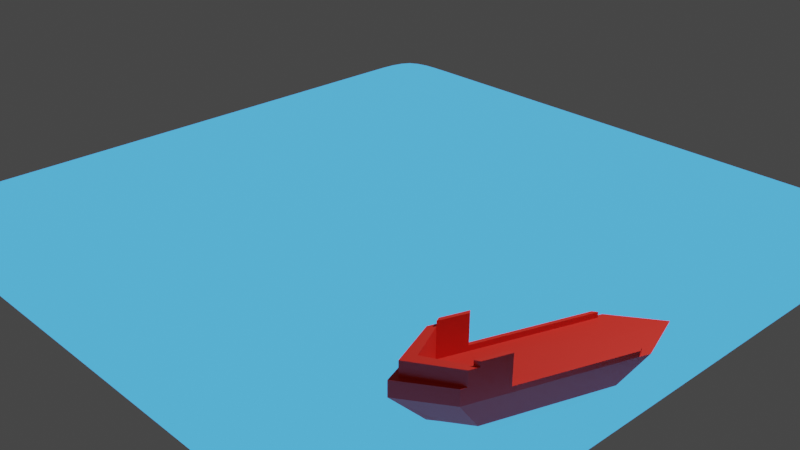 # Source: efek_air_dan_perahu.blend  (saved by Blender 2.92.15; exported with 4.5.12 LTS)
import bpy
from mathutils import Matrix  # noqa: F401  (used for matrix-valued properties, if any)

bpy.ops.wm.read_factory_settings(use_empty=True)
scene = bpy.context.scene
scene.name = 'Scene'

# ---- collections
col_collection = bpy.data.collections.new('Collection'); scene.collection.children.link(col_collection)

# ---- materials (node trees are filled in below, after node groups)
mat_air = bpy.data.materials.new('air')
mat_air.use_transparent_shadow = False
mat_material_001 = bpy.data.materials.new('Material.001')
mat_material_001.use_transparent_shadow = False
mat_material = bpy.data.materials.new('Material')
mat_material.use_transparent_shadow = False

# ---- material node trees
mat_air.use_nodes = True; mat_air.node_tree.nodes.clear()
_N = mat_air.node_tree.nodes; _L = mat_air.node_tree.links
n0 = _N.new('ShaderNodeBsdfPrincipled'); n0.name = 'Principled BSDF'; n0.location = (10, 300)
n0.distribution = 'GGX'
n0.subsurface_method = 'BURLEY'
n0.inputs[0].default_value = (0.01631, 0.04339, 0.4869, 1.0)
n0.inputs[2].default_value = 0.15
n0.inputs[3].default_value = 1.45
n0.inputs[18].default_value = 1.0
n0.inputs[27].default_value = (0.07126, 0.4639, 1.0, 1.0)
n0.inputs[28].default_value = 1.0
n1 = _N.new('ShaderNodeOutputMaterial'); n1.name = 'Material Output'; n1.location = (300, 300)
_L.new(n0.outputs[0], n1.inputs[0])
n1.is_active_output = True
mat_material_001.use_nodes = True; mat_material_001.node_tree.nodes.clear()
_N = mat_material_001.node_tree.nodes; _L = mat_material_001.node_tree.links
n0 = _N.new('ShaderNodeBsdfPrincipled'); n0.name = 'Principled BSDF'; n0.location = (10, 300)
n0.distribution = 'GGX'
n0.subsurface_method = 'BURLEY'
n0.inputs[0].default_value = (0.8, 0.02655, 0.01561, 1.0)
n0.inputs[3].default_value = 1.45
n0.inputs[27].default_value = (0.0, 0.0, 0.0, 1.0)
n0.inputs[28].default_value = 1.0
n1 = _N.new('ShaderNodeOutputMaterial'); n1.name = 'Material Output'; n1.location = (300, 300)
_L.new(n0.outputs[0], n1.inputs[0])
n1.is_active_output = True
mat_material.use_nodes = True; mat_material.node_tree.nodes.clear()
_N = mat_material.node_tree.nodes; _L = mat_material.node_tree.links
n0 = _N.new('ShaderNodeBsdfPrincipled'); n0.name = 'Principled BSDF'; n0.location = (10, 300)
n0.distribution = 'GGX'
n0.subsurface_method = 'BURLEY'
n0.inputs[3].default_value = 1.45
n0.inputs[27].default_value = (0.3393, 0.6786, 0.5622, 1.0)
n0.inputs[28].default_value = 1.0
n1 = _N.new('ShaderNodeOutputMaterial'); n1.name = 'Material Output'; n1.location = (300, 300)
_L.new(n0.outputs[0], n1.inputs[0])
n1.is_active_output = True

# ---- world
world_world = bpy.data.worlds.new('World'); scene.world = world_world
world_world.use_nodes = True; world_world.node_tree.nodes.clear()
_N = world_world.node_tree.nodes; _L = world_world.node_tree.links
n0 = _N.new('ShaderNodeOutputWorld'); n0.name = 'World Output'; n0.location = (300, 300)
n1 = _N.new('ShaderNodeBackground'); n1.name = 'Background'; n1.location = (10, 300)
n1.inputs[0].default_value = (0.05088, 0.05088, 0.05088, 1.0)
_L.new(n1.outputs[0], n0.inputs[0])
n0.is_active_output = True
world_world.color = (0.05088, 0.05088, 0.05088)
world_world.use_sun_shadow = False
world_world.sun_shadow_jitter_overblur = 0.0

# ---- cameras
cam_camera = bpy.data.cameras.new('Camera')
cam_camera.clip_end = 100.0
cam_camera.ortho_scale = 7.314

# ---- lights
light_light = bpy.data.lights.new('Light', 'POINT')
light_light.transmission_factor = 0.0
light_light.energy = 1000.0
light_light.shadow_soft_size = 0.1
light_light.shadow_maximum_resolution = 0.006
light_light.use_absolute_resolution = True

# ---- meshes
me_plane = bpy.data.meshes.new('Plane')
me_plane.from_pydata([(-1.0, -1.0, 0.0), (1.0, -1.0, 0.0), (-1.0, 1.0, 0.0), (1.0, 1.0, 0.0), (-1.0, 0.8182, 0.0), (-1.0, 0.6364, 0.0), (-1.0, 0.4545, 0.0), (-1.0, 0.2727, 0.0), (-1.0, 0.09091, 0.0), (-1.0, -0.09091, 0.0), (-1.0, -0.2727, 0.0), (-1.0, -0.4545, 0.0), (-1.0, -0.6364, 0.0), (-1.0, -0.8182, 0.0), (-0.8182, -1.0, 0.0), (-0.6364, -1.0, 0.0), (-0.4545, -1.0, 0.0), (-0.2727, -1.0, 0.0), (-0.09091, -1.0, 0.0), (0.09091, -1.0, 0.0), (0.2727, -1.0, 0.0), (0.4545, -1.0, 0.0), (0.6364, -1.0, 0.0), (0.8182, -1.0, 0.0), (1.0, -0.8182, 0.0), (1.0, -0.6364, 0.0), (1.0, -0.4545, 0.0), (1.0, -0.2727, 0.0), (1.0, -0.09091, 0.0), (1.0, 0.09091, 0.0), (1.0, 0.2727, 0.0), (1.0, 0.4545, 0.0), (1.0, 0.6364, 0.0), (1.0, 0.8182, 0.0), (0.8182, 1.0, 0.0), (0.6364, 1.0, 0.0), (0.4545, 1.0, 0.0), (0.2727, 1.0, 0.0), (0.09091, 1.0, 0.0), (-0.09091, 1.0, 0.0), (-0.2727, 1.0, 0.0), (-0.4545, 1.0, 0.0), (-0.6364, 1.0, 0.0), (-0.8182, 1.0, 0.0), (-0.8182, -0.8182, 0.0), (-0.8182, -0.6364, 0.0), (-0.8182, -0.4545, 0.0), (-0.8182, -0.2727, 0.0), (-0.8182, -0.09091, 0.0), (-0.8182, 0.09091, 0.0), (-0.8182, 0.2727, 0.0), (-0.8182, 0.4545, 0.0), (-0.8182, 0.6364, 0.0), (-0.8182, 0.8182, 0.0), (-0.6364, -0.8182, 0.0), (-0.6364, -0.6364, 0.0), (-0.6364, -0.4545, 0.0), (-0.6364, -0.2727, 0.0), (-0.6364, -0.09091, 0.0), (-0.6364, 0.09091, 0.0), (-0.6364, 0.2727, 0.0), (-0.6364, 0.4545, 0.0), (-0.6364, 0.6364, 0.0), (-0.6364, 0.8182, 0.0), (-0.4545, -0.8182, 0.0), (-0.4545, -0.6364, 0.0), (-0.4545, -0.4545, 0.0), (-0.4545, -0.2727, 0.0), (-0.4545, -0.09091, 0.0), (-0.4545, 0.09091, 0.0), (-0.4545, 0.2727, 0.0), (-0.4545, 0.4545, 0.0), (-0.4545, 0.6364, 0.0), (-0.4545, 0.8182, 0.0), (-0.2727, -0.8182, 0.0), (-0.2727, -0.6364, 0.0), (-0.2727, -0.4545, 0.0), (-0.2727, -0.2727, 0.0), (-0.2727, -0.09091, 0.0), (-0.2727, 0.09091, 0.0), (-0.2727, 0.2727, 0.0), (-0.2727, 0.4545, 0.0), (-0.2727, 0.6364, 0.0), (-0.2727, 0.8182, 0.0), (-0.09091, -0.8182, 0.0), (-0.09091, -0.6364, 0.0), (-0.09091, -0.4545, 0.0), (-0.09091, -0.2727, 0.0), (-0.09091, -0.09091, 0.0), (-0.09091, 0.09091, 0.0), (-0.09091, 0.2727, 0.0), (-0.09091, 0.4545, 0.0), (-0.09091, 0.6364, 0.0), (-0.09091, 0.8182, 0.0), (0.09091, -0.8182, 0.0), (0.09091, -0.6364, 0.0), (0.09091, -0.4545, 0.0), (0.09091, -0.2727, 0.0), (0.09091, -0.09091, 0.0), (0.09091, 0.09091, 0.0), (0.09091, 0.2727, 0.0), (0.09091, 0.4545, 0.0), (0.09091, 0.6364, 0.0), (0.09091, 0.8182, 0.0), (0.2727, -0.8182, 0.0), (0.2727, -0.6364, 0.0), (0.2727, -0.4545, 0.0), (0.2727, -0.2727, 0.0), (0.2727, -0.09091, 0.0), (0.2727, 0.09091, 0.0), (0.2727, 0.2727, 0.0), (0.2727, 0.4545, 0.0), (0.2727, 0.6364, 0.0), (0.2727, 0.8182, 0.0), (0.4545, -0.8182, 0.0), (0.4545, -0.6364, 0.0), (0.4545, -0.4545, 0.0), (0.4545, -0.2727, 0.0), (0.4545, -0.09091, 0.0), (0.4545, 0.09091, 0.0), (0.4545, 0.2727, 0.0), (0.4545, 0.4545, 0.0), (0.4545, 0.6364, 0.0), (0.4545, 0.8182, 0.0), (0.6364, -0.8182, 0.0), (0.6364, -0.6364, 0.0), (0.6364, -0.4545, 0.0), (0.6364, -0.2727, 0.0), (0.6364, -0.09091, 0.0), (0.6364, 0.09091, 0.0), (0.6364, 0.2727, 0.0), (0.6364, 0.4545, 0.0), (0.6364, 0.6364, 0.0), (0.6364, 0.8182, 0.0), (0.8182, -0.8182, 0.0), (0.8182, -0.6364, 0.0), (0.8182, -0.4545, 0.0), (0.8182, -0.2727, 0.0), (0.8182, -0.09091, 0.0), (0.8182, 0.09091, 0.0), (0.8182, 0.2727, 0.0), (0.8182, 0.4545, 0.0), (0.8182, 0.6364, 0.0), (0.8182, 0.8182, 0.0)], [], [(143, 33, 3, 34), (4, 53, 43, 2), (53, 63, 42, 43), (63, 73, 41, 42), (73, 83, 40, 41), (83, 93, 39, 40), (93, 103, 38, 39), (103, 113, 37, 38), (113, 123, 36, 37), (123, 133, 35, 36), (133, 143, 34, 35), (0, 14, 44, 13), (13, 44, 45, 12), (12, 45, 46, 11), (11, 46, 47, 10), (10, 47, 48, 9), (9, 48, 49, 8), (8, 49, 50, 7), (7, 50, 51, 6), (6, 51, 52, 5), (5, 52, 53, 4), (14, 15, 54, 44), (44, 54, 55, 45), (45, 55, 56, 46), (46, 56, 57, 47), (47, 57, 58, 48), (48, 58, 59, 49), (49, 59, 60, 50), (50, 60, 61, 51), (51, 61, 62, 52), (52, 62, 63, 53), (15, 16, 64, 54), (54, 64, 65, 55), (55, 65, 66, 56), (56, 66, 67, 57), (57, 67, 68, 58), (58, 68, 69, 59), (59, 69, 70, 60), (60, 70, 71, 61), (61, 71, 72, 62), (62, 72, 73, 63), (16, 17, 74, 64), (64, 74, 75, 65), (65, 75, 76, 66), (66, 76, 77, 67), (67, 77, 78, 68), (68, 78, 79, 69), (69, 79, 80, 70), (70, 80, 81, 71), (71, 81, 82, 72), (72, 82, 83, 73), (17, 18, 84, 74), (74, 84, 85, 75), (75, 85, 86, 76), (76, 86, 87, 77), (77, 87, 88, 78), (78, 88, 89, 79), (79, 89, 90, 80), (80, 90, 91, 81), (81, 91, 92, 82), (82, 92, 93, 83), (18, 19, 94, 84), (84, 94, 95, 85), (85, 95, 96, 86), (86, 96, 97, 87), (87, 97, 98, 88), (88, 98, 99, 89), (89, 99, 100, 90), (90, 100, 101, 91), (91, 101, 102, 92), (92, 102, 103, 93), (19, 20, 104, 94), (94, 104, 105, 95), (95, 105, 106, 96), (96, 106, 107, 97), (97, 107, 108, 98), (98, 108, 109, 99), (99, 109, 110, 100), (100, 110, 111, 101), (101, 111, 112, 102), (102, 112, 113, 103), (20, 21, 114, 104), (104, 114, 115, 105), (105, 115, 116, 106), (106, 116, 117, 107), (107, 117, 118, 108), (108, 118, 119, 109), (109, 119, 120, 110), (110, 120, 121, 111), (111, 121, 122, 112), (112, 122, 123, 113), (21, 22, 124, 114), (114, 124, 125, 115), (115, 125, 126, 116), (116, 126, 127, 117), (117, 127, 128, 118), (118, 128, 129, 119), (119, 129, 130, 120), (120, 130, 131, 121), (121, 131, 132, 122), (122, 132, 133, 123), (22, 23, 134, 124), (124, 134, 135, 125), (125, 135, 136, 126), (126, 136, 137, 127), (127, 137, 138, 128), (128, 138, 139, 129), (129, 139, 140, 130), (130, 140, 141, 131), (131, 141, 142, 132), (132, 142, 143, 133), (23, 1, 24, 134), (134, 24, 25, 135), (135, 25, 26, 136), (136, 26, 27, 137), (137, 27, 28, 138), (138, 28, 29, 139), (139, 29, 30, 140), (140, 30, 31, 141), (141, 31, 32, 142), (142, 32, 33, 143)])
me_plane.polygons.foreach_set('use_smooth', [True] * 121)
_uv = me_plane.uv_layers.new(name='UVMap')
_uv.uv.foreach_set('vector', [0.9091, 0.9091, 1.0, 0.9091, 1.0, 1.0, 0.9091, 1.0, 0.0, 0.9091, 0.09091, 0.9091, 0.09091, 1.0, 0.0, 1.0, 0.09091, 0.9091, 0.1818, 0.9091, 0.1818, 1.0, 0.09091, 1.0, 0.1818, 0.9091, 0.2727, 0.9091, 0.2727, 1.0, 0.1818, 1.0, 0.2727, 0.9091, 0.3636, 0.9091, 0.3636, 1.0, 0.2727, 1.0, 0.3636, 0.9091, 0.4545, 0.9091, 0.4545, 1.0, 0.3636, 1.0, 0.4545, 0.9091, 0.5455, 0.9091, 0.5455, 1.0, 0.4545, 1.0, 0.5455, 0.9091, 0.6364, 0.9091, 0.6364, 1.0, 0.5455, 1.0, 0.6364, 0.9091, 0.7273, 0.9091, 0.7273, 1.0, 0.6364, 1.0, 0.7273, 0.9091, 0.8182, 0.9091, 0.8182, 1.0, 0.7273, 1.0, 0.8182, 0.9091, 0.9091, 0.9091, 0.9091, 1.0, 0.8182, 1.0, 0.0, 0.0, 0.09091, 0.0, 0.09091, 0.09091, 0.0, 0.09091, 0.0, 0.09091, 0.09091, 0.09091, 0.09091, 0.1818, 0.0, 0.1818, 0.0, 0.1818, 0.09091, 0.1818, 0.09091, 0.2727, 0.0, 0.2727, 0.0, 0.2727, 0.09091, 0.2727, 0.09091, 0.3636, 0.0, 0.3636, 0.0, 0.3636, 0.09091, 0.3636, 0.09091, 0.4545, 0.0, 0.4545, 0.0, 0.4545, 0.09091, 0.4545, 0.09091, 0.5455, 0.0, 0.5455, 0.0, 0.5455, 0.09091, 0.5455, 0.09091, 0.6364, 0.0, 0.6364, 0.0, 0.6364, 0.09091, 0.6364, 0.09091, 0.7273, 0.0, 0.7273, 0.0, 0.7273, 0.09091, 0.7273, 0.09091, 0.8182, 0.0, 0.8182, 0.0, 0.8182, 0.09091, 0.8182, 0.09091, 0.9091, 0.0, 0.9091, 0.09091, 0.0, 0.1818, 0.0, 0.1818, 0.09091, 0.09091, 0.09091, 0.09091, 0.09091, 0.1818, 0.09091, 0.1818, 0.1818, 0.09091, 0.1818, 0.09091, 0.1818, 0.1818, 0.1818, 0.1818, 0.2727, 0.09091, 0.2727, 0.09091, 0.2727, 0.1818, 0.2727, 0.1818, 0.3636, 0.09091, 0.3636, 0.09091, 0.3636, 0.1818, 0.3636, 0.1818, 0.4545, 0.09091, 0.4545, 0.09091, 0.4545, 0.1818, 0.4545, 0.1818, 0.5455, 0.09091, 0.5455, 0.09091, 0.5455, 0.1818, 0.5455, 0.1818, 0.6364, 0.09091, 0.6364, 0.09091, 0.6364, 0.1818, 0.6364, 0.1818, 0.7273, 0.09091, 0.7273, 0.09091, 0.7273, 0.1818, 0.7273, 0.1818, 0.8182, 0.09091, 0.8182, 0.09091, 0.8182, 0.1818, 0.8182, 0.1818, 0.9091, 0.09091, 0.9091, 0.1818, 0.0, 0.2727, 0.0, 0.2727, 0.09091, 0.1818, 0.09091, 0.1818, 0.09091, 0.2727, 0.09091, 0.2727, 0.1818, 0.1818, 0.1818, 0.1818, 0.1818, 0.2727, 0.1818, 0.2727, 0.2727, 0.1818, 0.2727, 0.1818, 0.2727, 0.2727, 0.2727, 0.2727, 0.3636, 0.1818, 0.3636, 0.1818, 0.3636, 0.2727, 0.3636, 0.2727, 0.4545, 0.1818, 0.4545, 0.1818, 0.4545, 0.2727, 0.4545, 0.2727, 0.5455, 0.1818, 0.5455, 0.1818, 0.5455, 0.2727, 0.5455, 0.2727, 0.6364, 0.1818, 0.6364, 0.1818, 0.6364, 0.2727, 0.6364, 0.2727, 0.7273, 0.1818, 0.7273, 0.1818, 0.7273, 0.2727, 0.7273, 0.2727, 0.8182, 0.1818, 0.8182, 0.1818, 0.8182, 0.2727, 0.8182, 0.2727, 0.9091, 0.1818, 0.9091, 0.2727, 0.0, 0.3636, 0.0, 0.3636, 0.09091, 0.2727, 0.09091, 0.2727, 0.09091, 0.3636, 0.09091, 0.3636, 0.1818, 0.2727, 0.1818, 0.2727, 0.1818, 0.3636, 0.1818, 0.3636, 0.2727, 0.2727, 0.2727, 0.2727, 0.2727, 0.3636, 0.2727, 0.3636, 0.3636, 0.2727, 0.3636, 0.2727, 0.3636, 0.3636, 0.3636, 0.3636, 0.4545, 0.2727, 0.4545, 0.2727, 0.4545, 0.3636, 0.4545, 0.3636, 0.5455, 0.2727, 0.5455, 0.2727, 0.5455, 0.3636, 0.5455, 0.3636, 0.6364, 0.2727, 0.6364, 0.2727, 0.6364, 0.3636, 0.6364, 0.3636, 0.7273, 0.2727, 0.7273, 0.2727, 0.7273, 0.3636, 0.7273, 0.3636, 0.8182, 0.2727, 0.8182, 0.2727, 0.8182, 0.3636, 0.8182, 0.3636, 0.9091, 0.2727, 0.9091, 0.3636, 0.0, 0.4545, 0.0, 0.4545, 0.09091, 0.3636, 0.09091, 0.3636, 0.09091, 0.4545, 0.09091, 0.4545, 0.1818, 0.3636, 0.1818, 0.3636, 0.1818, 0.4545, 0.1818, 0.4545, 0.2727, 0.3636, 0.2727, 0.3636, 0.2727, 0.4545, 0.2727, 0.4545, 0.3636, 0.3636, 0.3636, 0.3636, 0.3636, 0.4545, 0.3636, 0.4545, 0.4545, 0.3636, 0.4545, 0.3636, 0.4545, 0.4545, 0.4545, 0.4545, 0.5455, 0.3636, 0.5455, 0.3636, 0.5455, 0.4545, 0.5455, 0.4545, 0.6364, 0.3636, 0.6364, 0.3636, 0.6364, 0.4545, 0.6364, 0.4545, 0.7273, 0.3636, 0.7273, 0.3636, 0.7273, 0.4545, 0.7273, 0.4545, 0.8182, 0.3636, 0.8182, 0.3636, 0.8182, 0.4545, 0.8182, 0.4545, 0.9091, 0.3636, 0.9091, 0.4545, 0.0, 0.5455, 0.0, 0.5455, 0.09091, 0.4545, 0.09091, 0.4545, 0.09091, 0.5455, 0.09091, 0.5455, 0.1818, 0.4545, 0.1818, 0.4545, 0.1818, 0.5455, 0.1818, 0.5455, 0.2727, 0.4545, 0.2727, 0.4545, 0.2727, 0.5455, 0.2727, 0.5455, 0.3636, 0.4545, 0.3636, 0.4545, 0.3636, 0.5455, 0.3636, 0.5455, 0.4545, 0.4545, 0.4545, 0.4545, 0.4545, 0.5455, 0.4545, 0.5455, 0.5455, 0.4545, 0.5455, 0.4545, 0.5455, 0.5455, 0.5455, 0.5455, 0.6364, 0.4545, 0.6364, 0.4545, 0.6364, 0.5455, 0.6364, 0.5455, 0.7273, 0.4545, 0.7273, 0.4545, 0.7273, 0.5455, 0.7273, 0.5455, 0.8182, 0.4545, 0.8182, 0.4545, 0.8182, 0.5455, 0.8182, 0.5455, 0.9091, 0.4545, 0.9091, 0.5455, 0.0, 0.6364, 0.0, 0.6364, 0.09091, 0.5455, 0.09091, 0.5455, 0.09091, 0.6364, 0.09091, 0.6364, 0.1818, 0.5455, 0.1818, 0.5455, 0.1818, 0.6364, 0.1818, 0.6364, 0.2727, 0.5455, 0.2727, 0.5455, 0.2727, 0.6364, 0.2727, 0.6364, 0.3636, 0.5455, 0.3636, 0.5455, 0.3636, 0.6364, 0.3636, 0.6364, 0.4545, 0.5455, 0.4545, 0.5455, 0.4545, 0.6364, 0.4545, 0.6364, 0.5455, 0.5455, 0.5455, 0.5455, 0.5455, 0.6364, 0.5455, 0.6364, 0.6364, 0.5455, 0.6364, 0.5455, 0.6364, 0.6364, 0.6364, 0.6364, 0.7273, 0.5455, 0.7273, 0.5455, 0.7273, 0.6364, 0.7273, 0.6364, 0.8182, 0.5455, 0.8182, 0.5455, 0.8182, 0.6364, 0.8182, 0.6364, 0.9091, 0.5455, 0.9091, 0.6364, 0.0, 0.7273, 0.0, 0.7273, 0.09091, 0.6364, 0.09091, 0.6364, 0.09091, 0.7273, 0.09091, 0.7273, 0.1818, 0.6364, 0.1818, 0.6364, 0.1818, 0.7273, 0.1818, 0.7273, 0.2727, 0.6364, 0.2727, 0.6364, 0.2727, 0.7273, 0.2727, 0.7273, 0.3636, 0.6364, 0.3636, 0.6364, 0.3636, 0.7273, 0.3636, 0.7273, 0.4545, 0.6364, 0.4545, 0.6364, 0.4545, 0.7273, 0.4545, 0.7273, 0.5455, 0.6364, 0.5455, 0.6364, 0.5455, 0.7273, 0.5455, 0.7273, 0.6364, 0.6364, 0.6364, 0.6364, 0.6364, 0.7273, 0.6364, 0.7273, 0.7273, 0.6364, 0.7273, 0.6364, 0.7273, 0.7273, 0.7273, 0.7273, 0.8182, 0.6364, 0.8182, 0.6364, 0.8182, 0.7273, 0.8182, 0.7273, 0.9091, 0.6364, 0.9091, 0.7273, 0.0, 0.8182, 0.0, 0.8182, 0.09091, 0.7273, 0.09091, 0.7273, 0.09091, 0.8182, 0.09091, 0.8182, 0.1818, 0.7273, 0.1818, 0.7273, 0.1818, 0.8182, 0.1818, 0.8182, 0.2727, 0.7273, 0.2727, 0.7273, 0.2727, 0.8182, 0.2727, 0.8182, 0.3636, 0.7273, 0.3636, 0.7273, 0.3636, 0.8182, 0.3636, 0.8182, 0.4545, 0.7273, 0.4545, 0.7273, 0.4545, 0.8182, 0.4545, 0.8182, 0.5455, 0.7273, 0.5455, 0.7273, 0.5455, 0.8182, 0.5455, 0.8182, 0.6364, 0.7273, 0.6364, 0.7273, 0.6364, 0.8182, 0.6364, 0.8182, 0.7273, 0.7273, 0.7273, 0.7273, 0.7273, 0.8182, 0.7273, 0.8182, 0.8182, 0.7273, 0.8182, 0.7273, 0.8182, 0.8182, 0.8182, 0.8182, 0.9091, 0.7273, 0.9091, 0.8182, 0.0, 0.9091, 0.0, 0.9091, 0.09091, 0.8182, 0.09091, 0.8182, 0.09091, 0.9091, 0.09091, 0.9091, 0.1818, 0.8182, 0.1818, 0.8182, 0.1818, 0.9091, 0.1818, 0.9091, 0.2727, 0.8182, 0.2727, 0.8182, 0.2727, 0.9091, 0.2727, 0.9091, 0.3636, 0.8182, 0.3636, 0.8182, 0.3636, 0.9091, 0.3636, 0.9091, 0.4545, 0.8182, 0.4545, 0.8182, 0.4545, 0.9091, 0.4545, 0.9091, 0.5455, 0.8182, 0.5455, 0.8182, 0.5455, 0.9091, 0.5455, 0.9091, 0.6364, 0.8182, 0.6364, 0.8182, 0.6364, 0.9091, 0.6364, 0.9091, 0.7273, 0.8182, 0.7273, 0.8182, 0.7273, 0.9091, 0.7273, 0.9091, 0.8182, 0.8182, 0.8182, 0.8182, 0.8182, 0.9091, 0.8182, 0.9091, 0.9091, 0.8182, 0.9091, 0.9091, 0.0, 1.0, 0.0, 1.0, 0.09091, 0.9091, 0.09091, 0.9091, 0.09091, 1.0, 0.09091, 1.0, 0.1818, 0.9091, 0.1818, 0.9091, 0.1818, 1.0, 0.1818, 1.0, 0.2727, 0.9091, 0.2727, 0.9091, 0.2727, 1.0, 0.2727, 1.0, 0.3636, 0.9091, 0.3636, 0.9091, 0.3636, 1.0, 0.3636, 1.0, 0.4545, 0.9091, 0.4545, 0.9091, 0.4545, 1.0, 0.4545, 1.0, 0.5455, 0.9091, 0.5455, 0.9091, 0.5455, 1.0, 0.5455, 1.0, 0.6364, 0.9091, 0.6364, 0.9091, 0.6364, 1.0, 0.6364, 1.0, 0.7273, 0.9091, 0.7273, 0.9091, 0.7273, 1.0, 0.7273, 1.0, 0.8182, 0.9091, 0.8182, 0.9091, 0.8182, 1.0, 0.8182, 1.0, 0.9091, 0.9091, 0.9091])
me_plane.materials.append(mat_air)
me_plane.use_remesh_fix_poles = True
me_plane.use_remesh_preserve_attributes = False
me_plane.use_mirror_vertex_groups = False
me_plane.update()
me_cube_001 = bpy.data.meshes.new('Cube.001')
me_cube_001.from_pydata([(-0.4568, -2.326, -0.8917), (-1.0, -3.591, 0.904), (-0.4568, 0.07362, -0.871), (-1.0, 1.512, 0.8587), (0.4568, -2.326, -0.8917), (1.0, -3.591, 0.904), (0.4568, 0.07362, -0.871), (1.0, 1.512, 0.8587), (0.0, 0.6676, -0.871), (0.0, 2.832, 0.8587), (0.0, -2.952, -0.8917), (0.0, -4.867, 0.904), (-0.4568, -2.243, -0.891), (-1.0, -3.415, 0.9024), (0.4568, -2.243, -0.891), (1.0, -3.415, 0.9024), (0.0, -4.601, 0.9024), (0.0, -2.827, -0.891), (-1.0, 1.18, 0.8617), (0.4568, -0.08244, -0.8724), (-0.4568, -0.08244, -0.8724), (1.0, 1.18, 0.8617), (0.0, 2.331, 0.8617), (0.0, 0.4322, -0.8724), (-0.4568, -1.71, -0.8864), (1.0, -2.282, 0.8924), (0.0, -2.892, 0.8924), (0.0, -2.023, -0.8864), (-1.0, -2.282, 0.8924), (0.4568, -1.71, -0.8864), (1.0, -3.412, 1.364), (1.0, -3.588, 1.365), (0.0, -4.864, 1.365), (-1.0, -3.588, 1.365), (0.0, -4.598, 1.364), (-1.0, -3.412, 1.364), (0.8852, 1.664, 0.8587), (0.4044, -2.397, -0.8917), (0.4044, 0.1418, -0.871), (0.8852, -3.737, 0.904), (0.8852, -3.551, 0.9024), (0.4044, -2.31, -0.891), (0.4044, -0.02335, -0.8724), (0.8852, 1.313, 0.8617), (0.4044, -1.746, -0.8864), (0.8852, -2.352, 0.8924), (0.8852, -3.734, 1.365), (0.8852, -3.548, 1.364), (-0.4079, 0.1373, -0.871), (-0.8929, -3.728, 0.904), (-0.8929, 1.654, 0.8587), (-0.4079, -2.393, -0.8917), (-0.4079, -2.305, -0.891), (-0.8929, -3.542, 0.9024), (-0.8929, 1.304, 0.8617), (-0.4079, -0.02729, -0.8724), (-0.8929, -2.347, 0.8924), (-0.4079, -1.744, -0.8864), (-0.8929, -3.724, 1.365), (-0.8929, -3.539, 1.364), (-1.0, -2.281, 1.058), (-1.0, 1.182, 1.027), (0.8852, 1.314, 1.027), (1.0, 1.182, 1.027), (1.0, -2.281, 1.058), (0.8852, -2.351, 1.058), (-0.8929, 1.305, 1.027), (-0.8929, -2.346, 1.058), (-1.0, 0.2511, 0.8699), (0.4568, -0.5193, -0.8761), (-0.4568, -0.5193, -0.8761), (1.0, 0.2511, 0.8699), (0.0, 0.929, 0.8699), (0.0, -0.2269, -0.8761), (0.8852, 0.3289, 0.8699), (0.4044, -0.4858, -0.8761), (-0.4079, -0.488, -0.8761), (-0.8929, 0.3238, 0.8699), (-1.0, 0.2526, 1.035), (1.0, 0.2526, 1.035), (0.8852, 0.3304, 1.035), (-0.8929, 0.3252, 1.035), (-0.4568, -2.098, -0.8898), (1.0, -3.107, 0.8997), (0.0, -4.137, 0.8997), (0.0, -2.609, -0.8898), (-1.0, -3.107, 0.8997), (0.4568, -2.098, -0.8898), (0.4044, -2.157, -0.8898), (0.8852, -3.226, 0.8997), (-0.8929, -3.218, 0.8997), (-0.4079, -2.153, -0.8898), (1.0, -3.1, 1.8), (1.0, -3.408, 1.803), (6.704e-06, -4.13, 1.8), (6.704e-06, -4.594, 1.803), (0.8852, -3.544, 1.803), (-0.8929, -3.535, 1.803), (0.8852, -3.219, 1.8), (-1.0, -3.408, 1.803), (-0.8929, -3.211, 1.8), (-1.0, -3.1, 1.8), (-1.0, -3.098, 1.947), (-1.0, -2.273, 1.939), (0.8852, -2.343, 1.939), (1.0, -2.273, 1.939), (-0.8928, -2.338, 1.939), (1.0, -3.098, 1.947), (0.8852, -3.217, 1.947), (-0.8929, -3.209, 1.947)], [], [(20, 18, 3, 2), (38, 36, 7, 6), (14, 15, 5, 4), (51, 49, 1, 0), (41, 14, 4, 37), (40, 16, 34, 47), (49, 11, 32, 58), (52, 17, 10, 51), (37, 39, 11, 10), (48, 50, 9, 8), (91, 85, 17, 52), (84, 90, 100, 94), (86, 13, 99, 101), (88, 87, 14, 41), (87, 83, 15, 14), (0, 1, 13, 12), (6, 7, 21, 19), (38, 6, 19, 42), (50, 3, 18, 54), (36, 9, 22, 43), (48, 8, 23, 55), (70, 68, 18, 20), (82, 86, 28, 24), (69, 71, 25, 29), (75, 69, 29, 44), (28, 56, 67, 60), (74, 72, 26, 45), (76, 73, 27, 57), (59, 35, 33, 58), (47, 34, 32, 46), (13, 1, 33, 35), (5, 15, 30, 31), (53, 13, 35, 59), (39, 5, 31, 46), (11, 39, 46, 32), (30, 47, 46, 31), (74, 45, 65, 80), (73, 75, 44, 27), (7, 36, 43, 21), (8, 38, 42, 23), (85, 88, 41, 17), (53, 16, 95, 97), (4, 5, 39, 37), (15, 40, 47, 30), (17, 41, 37, 10), (8, 9, 36, 38), (16, 53, 59, 34), (34, 59, 58, 32), (70, 76, 57, 24), (72, 77, 56, 26), (2, 48, 55, 20), (9, 50, 54, 22), (16, 40, 96, 95), (82, 91, 52, 12), (2, 3, 50, 48), (12, 52, 51, 0), (1, 49, 58, 33), (10, 11, 49, 51), (81, 78, 60, 67), (79, 80, 65, 64), (71, 21, 63, 79), (54, 18, 61, 66), (68, 28, 60, 78), (45, 25, 64, 65), (77, 54, 66, 81), (21, 43, 62, 63), (56, 77, 81, 67), (18, 68, 78, 61), (25, 71, 79, 64), (63, 62, 80, 79), (66, 61, 78, 81), (22, 54, 77, 72), (20, 55, 76, 70), (23, 42, 75, 73), (43, 74, 80, 62), (55, 23, 73, 76), (43, 22, 72, 74), (42, 19, 69, 75), (19, 21, 71, 69), (24, 28, 68, 70), (24, 57, 91, 82), (26, 56, 90, 84), (89, 83, 107, 108), (27, 44, 88, 85), (12, 13, 86, 82), (29, 25, 83, 87), (44, 29, 87, 88), (45, 89, 108, 104), (45, 26, 84, 89), (57, 27, 85, 91), (98, 94, 95, 96), (100, 101, 99, 97), (92, 98, 96, 93), (94, 100, 97, 95), (89, 84, 94, 98), (13, 53, 97, 99), (83, 89, 98, 92), (15, 83, 92, 93), (40, 15, 93, 96), (90, 86, 101, 100), (105, 104, 108, 107), (106, 103, 102, 109), (83, 25, 105, 107), (90, 56, 106, 109), (86, 90, 109, 102), (56, 28, 103, 106), (25, 45, 104, 105), (28, 86, 102, 103)])
_uv = me_cube_001.uv_layers.new(name='UVMap')
_uv.uv.foreach_set('vector', [0.375, 0.2337, 0.625, 0.2337, 0.625, 0.25, 0.375, 0.25, 0.375, 0.4856, 0.625, 0.4856, 0.625, 0.5, 0.375, 0.5, 0.375, 0.7414, 0.625, 0.7414, 0.625, 0.75, 0.375, 0.75, 0.375, 0.9866, 0.625, 0.9866, 0.625, 1.0, 0.375, 1.0, 0.3606, 0.7414, 0.375, 0.7414, 0.375, 0.75, 0.3606, 0.75, 0.6394, 0.7414, 0.75, 0.7414, 0.75, 0.7414, 0.6394, 0.7414, 0.625, 0.9866, 0.625, 0.875, 0.625, 0.875, 0.625, 0.9866, 0.1384, 0.7414, 0.25, 0.7414, 0.25, 0.75, 0.1384, 0.75, 0.375, 0.7644, 0.625, 0.7644, 0.625, 0.875, 0.375, 0.875, 0.375, 0.2634, 0.625, 0.2634, 0.625, 0.375, 0.375, 0.375, 0.1384, 0.7263, 0.25, 0.7263, 0.25, 0.7414, 0.1384, 0.7414, 0.75, 0.7263, 0.8616, 0.7263, 0.8616, 0.7263, 0.75, 0.7263, 0.625, 0.02369, 0.625, 0.008626, 0.625, 0.008626, 0.625, 0.02369, 0.3606, 0.7263, 0.375, 0.7263, 0.375, 0.7414, 0.3606, 0.7414, 0.375, 0.7263, 0.625, 0.7263, 0.625, 0.7414, 0.375, 0.7414, 0.375, 0.0, 0.625, 0.0, 0.625, 0.008626, 0.375, 0.008626, 0.375, 0.5, 0.625, 0.5, 0.625, 0.5163, 0.375, 0.5163, 0.3606, 0.5, 0.375, 0.5, 0.375, 0.5163, 0.3606, 0.5163, 0.8616, 0.5, 0.875, 0.5, 0.875, 0.5163, 0.8616, 0.5163, 0.6394, 0.5, 0.75, 0.5, 0.75, 0.5163, 0.6394, 0.5163, 0.1384, 0.5, 0.25, 0.5, 0.25, 0.5163, 0.1384, 0.5163, 0.375, 0.1882, 0.625, 0.1882, 0.625, 0.2337, 0.375, 0.2337, 0.375, 0.02369, 0.625, 0.02369, 0.625, 0.06412, 0.375, 0.06412, 0.375, 0.5618, 0.625, 0.5618, 0.625, 0.6859, 0.375, 0.6859, 0.3606, 0.5618, 0.375, 0.5618, 0.375, 0.6859, 0.3606, 0.6859, 0.875, 0.6859, 0.8616, 0.6859, 0.8616, 0.6859, 0.875, 0.6859, 0.6394, 0.5618, 0.75, 0.5618, 0.75, 0.6859, 0.6394, 0.6859, 0.1384, 0.5618, 0.25, 0.5618, 0.25, 0.6859, 0.1384, 0.6859, 0.8616, 0.7414, 0.875, 0.7414, 0.875, 0.75, 0.8616, 0.75, 0.6394, 0.7414, 0.75, 0.7414, 0.75, 0.75, 0.6394, 0.75, 0.625, 0.008626, 0.625, 0.0, 0.625, 0.0, 0.625, 0.008626, 0.625, 0.75, 0.625, 0.7414, 0.625, 0.7414, 0.625, 0.75, 0.8616, 0.7414, 0.875, 0.7414, 0.875, 0.7414, 0.8616, 0.7414, 0.625, 0.7644, 0.625, 0.75, 0.625, 0.75, 0.625, 0.7644, 0.625, 0.875, 0.625, 0.7644, 0.625, 0.7644, 0.625, 0.875, 0.625, 0.7414, 0.6394, 0.7414, 0.6394, 0.75, 0.625, 0.75, 0.6394, 0.5618, 0.6394, 0.6859, 0.6394, 0.6859, 0.6394, 0.5618, 0.25, 0.5618, 0.3606, 0.5618, 0.3606, 0.6859, 0.25, 0.6859, 0.625, 0.5, 0.6394, 0.5, 0.6394, 0.5163, 0.625, 0.5163, 0.25, 0.5, 0.3606, 0.5, 0.3606, 0.5163, 0.25, 0.5163, 0.25, 0.7263, 0.3606, 0.7263, 0.3606, 0.7414, 0.25, 0.7414, 0.8616, 0.7414, 0.75, 0.7414, 0.75, 0.7414, 0.8616, 0.7414, 0.375, 0.75, 0.625, 0.75, 0.625, 0.7644, 0.375, 0.7644, 0.625, 0.7414, 0.6394, 0.7414, 0.6394, 0.7414, 0.625, 0.7414, 0.25, 0.7414, 0.3606, 0.7414, 0.3606, 0.75, 0.25, 0.75, 0.375, 0.375, 0.625, 0.375, 0.625, 0.4856, 0.375, 0.4856, 0.75, 0.7414, 0.8616, 0.7414, 0.8616, 0.7414, 0.75, 0.7414, 0.75, 0.7414, 0.8616, 0.7414, 0.8616, 0.75, 0.75, 0.75, 0.125, 0.5618, 0.1384, 0.5618, 0.1384, 0.6859, 0.125, 0.6859, 0.75, 0.5618, 0.8616, 0.5618, 0.8616, 0.6859, 0.75, 0.6859, 0.125, 0.5, 0.1384, 0.5, 0.1384, 0.5163, 0.125, 0.5163, 0.75, 0.5, 0.8616, 0.5, 0.8616, 0.5163, 0.75, 0.5163, 0.75, 0.7414, 0.6394, 0.7414, 0.6394, 0.7414, 0.75, 0.7414, 0.125, 0.7263, 0.1384, 0.7263, 0.1384, 0.7414, 0.125, 0.7414, 0.375, 0.25, 0.625, 0.25, 0.625, 0.2634, 0.375, 0.2634, 0.125, 0.7414, 0.1384, 0.7414, 0.1384, 0.75, 0.125, 0.75, 0.625, 1.0, 0.625, 0.9866, 0.625, 0.9866, 0.625, 1.0, 0.375, 0.875, 0.625, 0.875, 0.625, 0.9866, 0.375, 0.9866, 0.8616, 0.5618, 0.875, 0.5618, 0.875, 0.6859, 0.8616, 0.6859, 0.625, 0.5618, 0.6394, 0.5618, 0.6394, 0.6859, 0.625, 0.6859, 0.625, 0.5618, 0.625, 0.5163, 0.625, 0.5163, 0.625, 0.5618, 0.8616, 0.5163, 0.875, 0.5163, 0.875, 0.5163, 0.8616, 0.5163, 0.625, 0.1882, 0.625, 0.06412, 0.625, 0.06412, 0.625, 0.1882, 0.6394, 0.6859, 0.625, 0.6859, 0.625, 0.6859, 0.6394, 0.6859, 0.8616, 0.5618, 0.8616, 0.5163, 0.8616, 0.5163, 0.8616, 0.5618, 0.625, 0.5163, 0.6394, 0.5163, 0.6394, 0.5163, 0.625, 0.5163, 0.8616, 0.6859, 0.8616, 0.5618, 0.8616, 0.5618, 0.8616, 0.6859, 0.625, 0.2337, 0.625, 0.1882, 0.625, 0.1882, 0.625, 0.2337, 0.625, 0.6859, 0.625, 0.5618, 0.625, 0.5618, 0.625, 0.6859, 0.625, 0.5163, 0.6394, 0.5163, 0.6394, 0.5618, 0.625, 0.5618, 0.8616, 0.5163, 0.875, 0.5163, 0.875, 0.5618, 0.8616, 0.5618, 0.75, 0.5163, 0.8616, 0.5163, 0.8616, 0.5618, 0.75, 0.5618, 0.125, 0.5163, 0.1384, 0.5163, 0.1384, 0.5618, 0.125, 0.5618, 0.25, 0.5163, 0.3606, 0.5163, 0.3606, 0.5618, 0.25, 0.5618, 0.6394, 0.5163, 0.6394, 0.5618, 0.6394, 0.5618, 0.6394, 0.5163, 0.1384, 0.5163, 0.25, 0.5163, 0.25, 0.5618, 0.1384, 0.5618, 0.6394, 0.5163, 0.75, 0.5163, 0.75, 0.5618, 0.6394, 0.5618, 0.3606, 0.5163, 0.375, 0.5163, 0.375, 0.5618, 0.3606, 0.5618, 0.375, 0.5163, 0.625, 0.5163, 0.625, 0.5618, 0.375, 0.5618, 0.375, 0.06412, 0.625, 0.06412, 0.625, 0.1882, 0.375, 0.1882, 0.125, 0.6859, 0.1384, 0.6859, 0.1384, 0.7263, 0.125, 0.7263, 0.75, 0.6859, 0.8616, 0.6859, 0.8616, 0.7263, 0.75, 0.7263, 0.6394, 0.7263, 0.625, 0.7263, 0.625, 0.7263, 0.6394, 0.7263, 0.25, 0.6859, 0.3606, 0.6859, 0.3606, 0.7263, 0.25, 0.7263, 0.375, 0.008626, 0.625, 0.008626, 0.625, 0.02369, 0.375, 0.02369, 0.375, 0.6859, 0.625, 0.6859, 0.625, 0.7263, 0.375, 0.7263, 0.3606, 0.6859, 0.375, 0.6859, 0.375, 0.7263, 0.3606, 0.7263, 0.6394, 0.6859, 0.6394, 0.7263, 0.6394, 0.7263, 0.6394, 0.6859, 0.6394, 0.6859, 0.75, 0.6859, 0.75, 0.7263, 0.6394, 0.7263, 0.1384, 0.6859, 0.25, 0.6859, 0.25, 0.7263, 0.1384, 0.7263, 0.6394, 0.7263, 0.75, 0.7263, 0.75, 0.7414, 0.6394, 0.7414, 0.8616, 0.7263, 0.875, 0.7263, 0.875, 0.7414, 0.8616, 0.7414, 0.625, 0.7263, 0.6394, 0.7263, 0.6394, 0.7414, 0.625, 0.7414, 0.75, 0.7263, 0.8616, 0.7263, 0.8616, 0.7414, 0.75, 0.7414, 0.6394, 0.7263, 0.75, 0.7263, 0.75, 0.7263, 0.6394, 0.7263, 0.875, 0.7414, 0.8616, 0.7414, 0.8616, 0.7414, 0.875, 0.7414, 0.625, 0.7263, 0.6394, 0.7263, 0.6394, 0.7263, 0.625, 0.7263, 0.625, 0.7414, 0.625, 0.7263, 0.625, 0.7263, 0.625, 0.7414, 0.6394, 0.7414, 0.625, 0.7414, 0.625, 0.7414, 0.6394, 0.7414, 0.8616, 0.7263, 0.875, 0.7263, 0.875, 0.7263, 0.8616, 0.7263, 0.625, 0.6859, 0.6394, 0.6859, 0.6394, 0.7263, 0.625, 0.7263, 0.8616, 0.6859, 0.875, 0.6859, 0.875, 0.7263, 0.8616, 0.7263, 0.625, 0.7263, 0.625, 0.6859, 0.625, 0.6859, 0.625, 0.7263, 0.8616, 0.7263, 0.8616, 0.6859, 0.8616, 0.6859, 0.8616, 0.7263, 0.875, 0.7263, 0.8616, 0.7263, 0.8616, 0.7263, 0.875, 0.7263, 0.8616, 0.6859, 0.875, 0.6859, 0.875, 0.6859, 0.8616, 0.6859, 0.625, 0.6859, 0.6394, 0.6859, 0.6394, 0.6859, 0.625, 0.6859, 0.625, 0.06412, 0.625, 0.02369, 0.625, 0.02369, 0.625, 0.06412])
me_cube_001.materials.append(mat_material_001)
me_cube_001.use_remesh_fix_poles = True
me_cube_001.use_remesh_preserve_attributes = False
me_cube_001.use_mirror_vertex_groups = False
me_cube_001.update()

# ---- curves / text
cu_beziercircle = bpy.data.curves.new('BezierCircle', 'CURVE')
cu_beziercircle.dimensions = '3D'
_sp = cu_beziercircle.splines.new('BEZIER'); _sp.bezier_points.add(3)
_sp.bezier_points.foreach_set('co', [-1.0, 0.0, 0.0, 0.0, 1.0, 0.0, 1.0, 0.0, 0.0, 0.0, -1.0, 0.0])
_sp.bezier_points.foreach_set('handle_left', [-1.0, -0.5521, 0.0, -0.5521, 1.0, 0.0, 1.0, 0.5521, 0.0, 0.5521, -1.0, 0.0])
_sp.bezier_points.foreach_set('handle_right', [-1.0, 0.5521, 0.0, 0.5521, 1.0, 0.0, 1.0, -0.5521, 0.0, -0.5521, -1.0, 0.0])
for _p, _l, _r in zip(_sp.bezier_points, ['AUTO', 'AUTO', 'AUTO', 'AUTO'], ['AUTO', 'AUTO', 'AUTO', 'AUTO']): _p.handle_left_type = _l; _p.handle_right_type = _r
_sp.order_u = 0
_sp.order_v = 0
_sp.use_cyclic_u = True
cu_beziercircle.materials.append(mat_material)
cu_beziercircle.use_path = True
cu_beziercircle.use_path_follow = True
cu_beziercircle.use_path_clamp = True
cu_beziercircle.eval_time = 5.0
cu_beziercircle.fill_mode = 'FULL'

# ---- objects
ob_light = bpy.data.objects.new('Light', light_light)
ob_camera = bpy.data.objects.new('Camera', cam_camera)
ob_plane = bpy.data.objects.new('Plane', me_plane)
ob_cube = bpy.data.objects.new('Cube', me_cube_001)
ob_beziercircle = bpy.data.objects.new('BezierCircle', cu_beziercircle)

# ---- transforms, parenting, visibility, modifiers, constraints
ob_light.location = (4.076, 1.005, 5.904)
ob_light.rotation_euler = (0.6503, 0.05522, 1.866)
ob_light.lock_rotations_4d = False
ob_light.empty_display_type = 'ARROWS'
ob_light.color = (0.0, 0.0, 0.0, 0.0)
ob_light.lineart.crease_threshold = 0.0
ob_camera.location = (7.359, -6.926, 4.958)
ob_camera.rotation_euler = (1.109, 0.0, 0.8149)
ob_camera.lock_rotations_4d = False
ob_camera.empty_display_type = 'ARROWS'
ob_camera.color = (0.0, 0.0, 0.0, 0.0)
ob_camera.display_type = 'WIRE'
ob_camera.lineart.crease_threshold = 0.0
ob_plane.location = (0.0, 0.0, 0.0)
ob_plane.scale = (3.644, 3.644, 3.644)
ob_plane.lineart.crease_threshold = 0.0
_m = ob_plane.modifiers.new('Subdivision', 'SUBSURF')
_m.uv_smooth = 'PRESERVE_CORNERS'
_m.levels = 2
_m = ob_plane.modifiers.new('Dynamic Paint', 'DYNAMIC_PAINT')
ob_cube.parent = ob_beziercircle
ob_cube.matrix_parent_inverse = Matrix(((-1.489e-07, 0.3157, -0.0, 1.0), (-0.3157, -1.489e-07, 0.0, -4.715e-07), (-0.0, -0.0, 0.3157, -0.05695), (-0.0, 0.0, -0.0, 1.0)))
ob_cube.location = (3.142, 0.0, 0.0)
ob_cube.scale = (0.3256, 0.3256, 0.3256)
ob_cube.lineart.crease_threshold = 0.0
_m = ob_cube.modifiers.new('Dynamic Paint', 'DYNAMIC_PAINT')
_m.brush_settings.paint_color = (0.15, 0.4, 0.8)
_m.brush_settings.paint_alpha = 1.0
_m.brush_settings.use_absolute_alpha = True
_m.brush_settings.paint_wetness = 1.0
_m.brush_settings.wave_type = 'CHANGE'
_m.brush_settings.wave_factor = 1.0
_m.brush_settings.smudge_strength = 0.3
_m.brush_settings.velocity_max = 1.0
_m.brush_settings.paint_distance = 1.0
_m.brush_settings.use_proximity_ramp_alpha = True
_m.brush_settings.proximity_falloff = 'SMOOTH'
_m.brush_settings.solid_radius = 0.2
_m.brush_settings.smooth_radius = 0.05
_m.ui_type = 'BRUSH'
ob_beziercircle.location = (0.0, 0.0, 0.1804)
ob_beziercircle.scale = (3.167, 3.167, 3.167)
ob_beziercircle.lineart.crease_threshold = 0.0

# ---- collection membership
col_collection.objects.link(ob_light)
col_collection.objects.link(ob_camera)
col_collection.objects.link(ob_plane)
col_collection.objects.link(ob_cube)
col_collection.objects.link(ob_beziercircle)

# ---- scene / render settings (as saved in the file)
scene.camera = ob_camera
scene.frame_start = 1; scene.frame_end = 150; scene.frame_set(5)
scene.render.engine = 'BLENDER_EEVEE_NEXT'
scene.cycles.use_denoising = False
scene.cycles.samples = 128
scene.cycles.sampling_pattern = 'TABULATED_SOBOL'
scene.cycles.use_adaptive_sampling = False
scene.cycles.use_light_tree = False
scene.view_settings.view_transform = 'Filmic'
bpy.context.view_layer.update()
